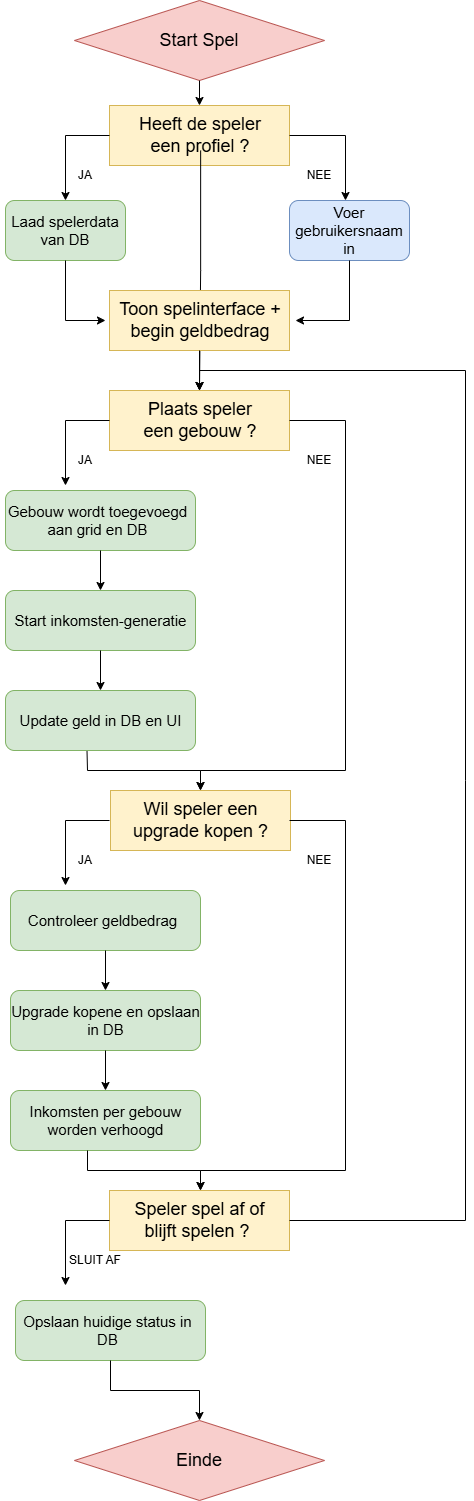

The diagram above was exported from draw.io. Its source (the exported page's mxGraphModel, read from the mxfile embedded in the PNG):
<mxGraphModel dx="3466" dy="1877" grid="1" gridSize="10" guides="1" tooltips="1" connect="1" arrows="1" fold="1" page="1" pageScale="1" pageWidth="827" pageHeight="1169" math="0" shadow="0">
  <root>
    <mxCell id="0" />
    <mxCell id="1" parent="0" />
    <mxCell id="MIeU-JPQlPAvEI3oaK3d-3" value="" style="rhombus;whiteSpace=wrap;html=1;fillColor=#f8cecc;strokeColor=#b85450;" parent="1" vertex="1">
      <mxGeometry x="289" y="10" width="250" height="80" as="geometry" />
    </mxCell>
    <mxCell id="MIeU-JPQlPAvEI3oaK3d-4" value="Start Spel" style="text;html=1;align=center;verticalAlign=middle;whiteSpace=wrap;rounded=0;fontSize=18;" parent="1" vertex="1">
      <mxGeometry x="369" y="35" width="90" height="30" as="geometry" />
    </mxCell>
    <mxCell id="MIeU-JPQlPAvEI3oaK3d-6" value="" style="rounded=0;whiteSpace=wrap;html=1;fillColor=#fff2cc;strokeColor=#d6b656;" parent="1" vertex="1">
      <mxGeometry x="324" y="115" width="180" height="60" as="geometry" />
    </mxCell>
    <mxCell id="zvcuqwJvUK44_7Hn2GgZ-14" style="edgeStyle=orthogonalEdgeStyle;rounded=0;orthogonalLoop=1;jettySize=auto;html=1;entryX=0.5;entryY=0;entryDx=0;entryDy=0;" edge="1" parent="1" source="MIeU-JPQlPAvEI3oaK3d-7" target="zvcuqwJvUK44_7Hn2GgZ-7">
      <mxGeometry relative="1" as="geometry" />
    </mxCell>
    <mxCell id="MIeU-JPQlPAvEI3oaK3d-7" value="Heeft de speler een profiel ?" style="text;html=1;align=center;verticalAlign=middle;whiteSpace=wrap;rounded=0;fontSize=18;" parent="1" vertex="1">
      <mxGeometry x="350" y="130" width="130" height="30" as="geometry" />
    </mxCell>
    <mxCell id="MIeU-JPQlPAvEI3oaK3d-9" value="" style="rounded=1;whiteSpace=wrap;html=1;fillColor=#d5e8d4;strokeColor=#82b366;" parent="1" vertex="1">
      <mxGeometry x="220" y="210" width="120" height="60" as="geometry" />
    </mxCell>
    <mxCell id="MIeU-JPQlPAvEI3oaK3d-10" value="Laad spelerdata van DB" style="text;html=1;align=center;verticalAlign=middle;whiteSpace=wrap;rounded=0;fontSize=15;" parent="1" vertex="1">
      <mxGeometry x="215" y="225" width="130" height="30" as="geometry" />
    </mxCell>
    <mxCell id="MIeU-JPQlPAvEI3oaK3d-11" value="" style="endArrow=classic;html=1;rounded=0;exitX=0;exitY=0.5;exitDx=0;exitDy=0;entryX=0.5;entryY=0;entryDx=0;entryDy=0;" parent="1" source="MIeU-JPQlPAvEI3oaK3d-6" target="MIeU-JPQlPAvEI3oaK3d-9" edge="1">
      <mxGeometry width="50" height="50" relative="1" as="geometry">
        <mxPoint x="530" y="360" as="sourcePoint" />
        <mxPoint x="580" y="310" as="targetPoint" />
        <Array as="points">
          <mxPoint x="280" y="145" />
        </Array>
      </mxGeometry>
    </mxCell>
    <mxCell id="MIeU-JPQlPAvEI3oaK3d-12" value="JA" style="text;html=1;align=center;verticalAlign=middle;whiteSpace=wrap;rounded=0;" parent="1" vertex="1">
      <mxGeometry x="270" y="170" width="60" height="30" as="geometry" />
    </mxCell>
    <mxCell id="MIeU-JPQlPAvEI3oaK3d-13" value="" style="endArrow=classic;html=1;rounded=0;exitX=1;exitY=0.5;exitDx=0;exitDy=0;" parent="1" source="MIeU-JPQlPAvEI3oaK3d-6" edge="1">
      <mxGeometry width="50" height="50" relative="1" as="geometry">
        <mxPoint x="558" y="145" as="sourcePoint" />
        <mxPoint x="560" y="210" as="targetPoint" />
        <Array as="points">
          <mxPoint x="560" y="145" />
        </Array>
      </mxGeometry>
    </mxCell>
    <mxCell id="MIeU-JPQlPAvEI3oaK3d-14" value="NEE" style="text;html=1;align=center;verticalAlign=middle;whiteSpace=wrap;rounded=0;" parent="1" vertex="1">
      <mxGeometry x="504" y="170" width="60" height="30" as="geometry" />
    </mxCell>
    <mxCell id="MIeU-JPQlPAvEI3oaK3d-15" value="" style="rounded=1;whiteSpace=wrap;html=1;fillColor=#dae8fc;strokeColor=#6c8ebf;" parent="1" vertex="1">
      <mxGeometry x="504" y="210" width="120" height="60" as="geometry" />
    </mxCell>
    <mxCell id="MIeU-JPQlPAvEI3oaK3d-16" value="Voer gebruikersnaam in" style="text;html=1;align=center;verticalAlign=middle;whiteSpace=wrap;rounded=0;fontSize=15;" parent="1" vertex="1">
      <mxGeometry x="504" y="225" width="120" height="30" as="geometry" />
    </mxCell>
    <mxCell id="zvcuqwJvUK44_7Hn2GgZ-2" value="" style="endArrow=classic;html=1;rounded=0;exitX=0.5;exitY=1;exitDx=0;exitDy=0;entryX=0.5;entryY=0;entryDx=0;entryDy=0;" edge="1" parent="1" source="MIeU-JPQlPAvEI3oaK3d-3" target="MIeU-JPQlPAvEI3oaK3d-6">
      <mxGeometry width="50" height="50" relative="1" as="geometry">
        <mxPoint x="500" y="370" as="sourcePoint" />
        <mxPoint x="550" y="320" as="targetPoint" />
      </mxGeometry>
    </mxCell>
    <mxCell id="zvcuqwJvUK44_7Hn2GgZ-3" value="" style="rounded=0;whiteSpace=wrap;html=1;fillColor=#fff2cc;strokeColor=#d6b656;" vertex="1" parent="1">
      <mxGeometry x="324" y="300" width="180" height="60" as="geometry" />
    </mxCell>
    <mxCell id="zvcuqwJvUK44_7Hn2GgZ-4" value="Toon spelinterface + begin geldbedrag" style="text;html=1;align=center;verticalAlign=middle;whiteSpace=wrap;rounded=0;fontSize=18;" vertex="1" parent="1">
      <mxGeometry x="320" y="315" width="190" height="30" as="geometry" />
    </mxCell>
    <mxCell id="zvcuqwJvUK44_7Hn2GgZ-5" value="" style="endArrow=classic;html=1;rounded=0;exitX=0.5;exitY=1;exitDx=0;exitDy=0;entryX=0;entryY=0.5;entryDx=0;entryDy=0;" edge="1" parent="1" source="MIeU-JPQlPAvEI3oaK3d-9" target="zvcuqwJvUK44_7Hn2GgZ-4">
      <mxGeometry width="50" height="50" relative="1" as="geometry">
        <mxPoint x="500" y="370" as="sourcePoint" />
        <mxPoint x="550" y="320" as="targetPoint" />
        <Array as="points">
          <mxPoint x="280" y="330" />
        </Array>
      </mxGeometry>
    </mxCell>
    <mxCell id="zvcuqwJvUK44_7Hn2GgZ-6" value="" style="endArrow=classic;html=1;rounded=0;exitX=0.5;exitY=1;exitDx=0;exitDy=0;entryX=1;entryY=0.5;entryDx=0;entryDy=0;" edge="1" parent="1" source="MIeU-JPQlPAvEI3oaK3d-15" target="zvcuqwJvUK44_7Hn2GgZ-4">
      <mxGeometry width="50" height="50" relative="1" as="geometry">
        <mxPoint x="500" y="370" as="sourcePoint" />
        <mxPoint x="550" y="320" as="targetPoint" />
        <Array as="points">
          <mxPoint x="564" y="330" />
        </Array>
      </mxGeometry>
    </mxCell>
    <mxCell id="zvcuqwJvUK44_7Hn2GgZ-7" value="" style="rounded=0;whiteSpace=wrap;html=1;fillColor=#fff2cc;strokeColor=#d6b656;" vertex="1" parent="1">
      <mxGeometry x="324" y="400" width="180" height="60" as="geometry" />
    </mxCell>
    <mxCell id="zvcuqwJvUK44_7Hn2GgZ-8" value="Plaats speler een gebouw ?" style="text;html=1;align=center;verticalAlign=middle;whiteSpace=wrap;rounded=0;fontSize=18;" vertex="1" parent="1">
      <mxGeometry x="350" y="415" width="130" height="30" as="geometry" />
    </mxCell>
    <mxCell id="zvcuqwJvUK44_7Hn2GgZ-9" value="" style="endArrow=classic;html=1;rounded=0;exitX=0;exitY=0.5;exitDx=0;exitDy=0;entryX=0.5;entryY=0;entryDx=0;entryDy=0;" edge="1" parent="1">
      <mxGeometry width="50" height="50" relative="1" as="geometry">
        <mxPoint x="324" y="430" as="sourcePoint" />
        <mxPoint x="280" y="495" as="targetPoint" />
        <Array as="points">
          <mxPoint x="280" y="430" />
        </Array>
      </mxGeometry>
    </mxCell>
    <mxCell id="zvcuqwJvUK44_7Hn2GgZ-10" value="JA" style="text;html=1;align=center;verticalAlign=middle;whiteSpace=wrap;rounded=0;" vertex="1" parent="1">
      <mxGeometry x="270" y="455" width="60" height="30" as="geometry" />
    </mxCell>
    <mxCell id="zvcuqwJvUK44_7Hn2GgZ-11" value="" style="endArrow=classic;html=1;rounded=0;exitX=1;exitY=0.5;exitDx=0;exitDy=0;entryX=0.5;entryY=0;entryDx=0;entryDy=0;" edge="1" parent="1" target="zvcuqwJvUK44_7Hn2GgZ-27">
      <mxGeometry width="50" height="50" relative="1" as="geometry">
        <mxPoint x="504" y="430" as="sourcePoint" />
        <mxPoint x="560" y="495" as="targetPoint" />
        <Array as="points">
          <mxPoint x="560" y="430" />
          <mxPoint x="560" y="780" />
          <mxPoint x="415" y="780" />
        </Array>
      </mxGeometry>
    </mxCell>
    <mxCell id="zvcuqwJvUK44_7Hn2GgZ-12" value="NEE" style="text;html=1;align=center;verticalAlign=middle;whiteSpace=wrap;rounded=0;" vertex="1" parent="1">
      <mxGeometry x="504" y="455" width="60" height="30" as="geometry" />
    </mxCell>
    <mxCell id="zvcuqwJvUK44_7Hn2GgZ-13" value="" style="endArrow=classic;html=1;rounded=0;exitX=0.5;exitY=1;exitDx=0;exitDy=0;entryX=0.5;entryY=0;entryDx=0;entryDy=0;" edge="1" parent="1" source="zvcuqwJvUK44_7Hn2GgZ-3" target="zvcuqwJvUK44_7Hn2GgZ-7">
      <mxGeometry width="50" height="50" relative="1" as="geometry">
        <mxPoint x="410" y="100" as="sourcePoint" />
        <mxPoint x="280" y="370" as="targetPoint" />
      </mxGeometry>
    </mxCell>
    <mxCell id="zvcuqwJvUK44_7Hn2GgZ-16" value="" style="rounded=1;whiteSpace=wrap;html=1;fillColor=#d5e8d4;strokeColor=#82b366;" vertex="1" parent="1">
      <mxGeometry x="220" y="500" width="190" height="60" as="geometry" />
    </mxCell>
    <mxCell id="zvcuqwJvUK44_7Hn2GgZ-17" value="Gebouw wordt toegevoegd aan grid en DB" style="text;html=1;align=center;verticalAlign=middle;whiteSpace=wrap;rounded=0;fontSize=15;" vertex="1" parent="1">
      <mxGeometry x="215" y="515" width="195" height="30" as="geometry" />
    </mxCell>
    <mxCell id="zvcuqwJvUK44_7Hn2GgZ-21" value="" style="rounded=1;whiteSpace=wrap;html=1;fillColor=#d5e8d4;strokeColor=#82b366;" vertex="1" parent="1">
      <mxGeometry x="220" y="600" width="190" height="60" as="geometry" />
    </mxCell>
    <mxCell id="zvcuqwJvUK44_7Hn2GgZ-22" value="Start inkomsten-generatie" style="text;html=1;align=center;verticalAlign=middle;whiteSpace=wrap;rounded=0;fontSize=15;" vertex="1" parent="1">
      <mxGeometry x="217.5" y="615" width="195" height="30" as="geometry" />
    </mxCell>
    <mxCell id="zvcuqwJvUK44_7Hn2GgZ-23" value="" style="endArrow=classic;html=1;rounded=0;exitX=0.5;exitY=1;exitDx=0;exitDy=0;" edge="1" parent="1" source="zvcuqwJvUK44_7Hn2GgZ-16" target="zvcuqwJvUK44_7Hn2GgZ-21">
      <mxGeometry width="50" height="50" relative="1" as="geometry">
        <mxPoint x="500" y="770" as="sourcePoint" />
        <mxPoint x="550" y="720" as="targetPoint" />
      </mxGeometry>
    </mxCell>
    <mxCell id="zvcuqwJvUK44_7Hn2GgZ-24" value="" style="rounded=1;whiteSpace=wrap;html=1;fillColor=#d5e8d4;strokeColor=#82b366;" vertex="1" parent="1">
      <mxGeometry x="220" y="700" width="190" height="60" as="geometry" />
    </mxCell>
    <mxCell id="zvcuqwJvUK44_7Hn2GgZ-25" value="Update geld in DB en UI" style="text;html=1;align=center;verticalAlign=middle;whiteSpace=wrap;rounded=0;fontSize=15;" vertex="1" parent="1">
      <mxGeometry x="217.5" y="715" width="195" height="30" as="geometry" />
    </mxCell>
    <mxCell id="zvcuqwJvUK44_7Hn2GgZ-26" value="" style="endArrow=classic;html=1;rounded=0;exitX=0.5;exitY=1;exitDx=0;exitDy=0;" edge="1" parent="1" target="zvcuqwJvUK44_7Hn2GgZ-24">
      <mxGeometry width="50" height="50" relative="1" as="geometry">
        <mxPoint x="315" y="660" as="sourcePoint" />
        <mxPoint x="550" y="820" as="targetPoint" />
      </mxGeometry>
    </mxCell>
    <mxCell id="zvcuqwJvUK44_7Hn2GgZ-27" value="" style="rounded=0;whiteSpace=wrap;html=1;fillColor=#fff2cc;strokeColor=#d6b656;" vertex="1" parent="1">
      <mxGeometry x="325" y="800" width="180" height="60" as="geometry" />
    </mxCell>
    <mxCell id="zvcuqwJvUK44_7Hn2GgZ-28" value="Wil speler een upgrade kopen ?" style="text;html=1;align=center;verticalAlign=middle;whiteSpace=wrap;rounded=0;fontSize=18;" vertex="1" parent="1">
      <mxGeometry x="345.5" y="815" width="139" height="30" as="geometry" />
    </mxCell>
    <mxCell id="zvcuqwJvUK44_7Hn2GgZ-29" value="" style="endArrow=classic;html=1;rounded=0;exitX=0.429;exitY=1.008;exitDx=0;exitDy=0;entryX=0.5;entryY=0;entryDx=0;entryDy=0;exitPerimeter=0;" edge="1" parent="1" source="zvcuqwJvUK44_7Hn2GgZ-24" target="zvcuqwJvUK44_7Hn2GgZ-27">
      <mxGeometry width="50" height="50" relative="1" as="geometry">
        <mxPoint x="280" y="970" as="sourcePoint" />
        <mxPoint x="320" y="1030" as="targetPoint" />
        <Array as="points">
          <mxPoint x="302" y="780" />
          <mxPoint x="415" y="780" />
        </Array>
      </mxGeometry>
    </mxCell>
    <mxCell id="zvcuqwJvUK44_7Hn2GgZ-30" value="" style="endArrow=classic;html=1;rounded=0;exitX=0;exitY=0.5;exitDx=0;exitDy=0;entryX=0.5;entryY=0;entryDx=0;entryDy=0;" edge="1" parent="1">
      <mxGeometry width="50" height="50" relative="1" as="geometry">
        <mxPoint x="324" y="830" as="sourcePoint" />
        <mxPoint x="280" y="895" as="targetPoint" />
        <Array as="points">
          <mxPoint x="280" y="830" />
        </Array>
      </mxGeometry>
    </mxCell>
    <mxCell id="zvcuqwJvUK44_7Hn2GgZ-31" value="JA" style="text;html=1;align=center;verticalAlign=middle;whiteSpace=wrap;rounded=0;" vertex="1" parent="1">
      <mxGeometry x="270" y="855" width="60" height="30" as="geometry" />
    </mxCell>
    <mxCell id="zvcuqwJvUK44_7Hn2GgZ-33" value="NEE" style="text;html=1;align=center;verticalAlign=middle;whiteSpace=wrap;rounded=0;" vertex="1" parent="1">
      <mxGeometry x="504" y="855" width="60" height="30" as="geometry" />
    </mxCell>
    <mxCell id="zvcuqwJvUK44_7Hn2GgZ-34" value="" style="rounded=1;whiteSpace=wrap;html=1;fillColor=#d5e8d4;strokeColor=#82b366;" vertex="1" parent="1">
      <mxGeometry x="225" y="900" width="190" height="60" as="geometry" />
    </mxCell>
    <mxCell id="zvcuqwJvUK44_7Hn2GgZ-35" value="Controleer geldbedrag" style="text;html=1;align=center;verticalAlign=middle;whiteSpace=wrap;rounded=0;fontSize=15;" vertex="1" parent="1">
      <mxGeometry x="220" y="915" width="195" height="30" as="geometry" />
    </mxCell>
    <mxCell id="zvcuqwJvUK44_7Hn2GgZ-36" value="" style="rounded=1;whiteSpace=wrap;html=1;fillColor=#d5e8d4;strokeColor=#82b366;" vertex="1" parent="1">
      <mxGeometry x="225" y="1000" width="190" height="60" as="geometry" />
    </mxCell>
    <mxCell id="zvcuqwJvUK44_7Hn2GgZ-37" value="Upgrade kopene en opslaan in DB" style="text;html=1;align=center;verticalAlign=middle;whiteSpace=wrap;rounded=0;fontSize=15;" vertex="1" parent="1">
      <mxGeometry x="222.5" y="1015" width="195" height="30" as="geometry" />
    </mxCell>
    <mxCell id="zvcuqwJvUK44_7Hn2GgZ-38" value="" style="endArrow=classic;html=1;rounded=0;exitX=0.5;exitY=1;exitDx=0;exitDy=0;" edge="1" parent="1" target="zvcuqwJvUK44_7Hn2GgZ-36">
      <mxGeometry width="50" height="50" relative="1" as="geometry">
        <mxPoint x="320" y="960" as="sourcePoint" />
        <mxPoint x="555" y="1120" as="targetPoint" />
      </mxGeometry>
    </mxCell>
    <mxCell id="zvcuqwJvUK44_7Hn2GgZ-39" value="" style="rounded=1;whiteSpace=wrap;html=1;fillColor=#d5e8d4;strokeColor=#82b366;" vertex="1" parent="1">
      <mxGeometry x="225" y="1100" width="190" height="60" as="geometry" />
    </mxCell>
    <mxCell id="zvcuqwJvUK44_7Hn2GgZ-40" value="Inkomsten per gebouw worden verhoogd" style="text;html=1;align=center;verticalAlign=middle;whiteSpace=wrap;rounded=0;fontSize=15;" vertex="1" parent="1">
      <mxGeometry x="222.5" y="1115" width="195" height="30" as="geometry" />
    </mxCell>
    <mxCell id="zvcuqwJvUK44_7Hn2GgZ-41" value="" style="endArrow=classic;html=1;rounded=0;exitX=0.5;exitY=1;exitDx=0;exitDy=0;" edge="1" parent="1" target="zvcuqwJvUK44_7Hn2GgZ-39">
      <mxGeometry width="50" height="50" relative="1" as="geometry">
        <mxPoint x="320" y="1060" as="sourcePoint" />
        <mxPoint x="555" y="1220" as="targetPoint" />
      </mxGeometry>
    </mxCell>
    <mxCell id="zvcuqwJvUK44_7Hn2GgZ-42" value="" style="rounded=0;whiteSpace=wrap;html=1;fillColor=#fff2cc;strokeColor=#d6b656;" vertex="1" parent="1">
      <mxGeometry x="324" y="1200" width="180" height="60" as="geometry" />
    </mxCell>
    <mxCell id="zvcuqwJvUK44_7Hn2GgZ-43" value="" style="endArrow=classic;html=1;rounded=0;exitX=0.429;exitY=1.008;exitDx=0;exitDy=0;entryX=0.5;entryY=0;entryDx=0;entryDy=0;exitPerimeter=0;" edge="1" parent="1">
      <mxGeometry width="50" height="50" relative="1" as="geometry">
        <mxPoint x="302" y="1160" as="sourcePoint" />
        <mxPoint x="415" y="1200" as="targetPoint" />
        <Array as="points">
          <mxPoint x="302" y="1180" />
          <mxPoint x="415" y="1180" />
        </Array>
      </mxGeometry>
    </mxCell>
    <mxCell id="zvcuqwJvUK44_7Hn2GgZ-44" value="" style="endArrow=classic;html=1;rounded=0;exitX=1;exitY=0.5;exitDx=0;exitDy=0;entryX=0.5;entryY=0;entryDx=0;entryDy=0;" edge="1" parent="1">
      <mxGeometry width="50" height="50" relative="1" as="geometry">
        <mxPoint x="504" y="830" as="sourcePoint" />
        <mxPoint x="415" y="1200" as="targetPoint" />
        <Array as="points">
          <mxPoint x="560" y="830" />
          <mxPoint x="560" y="1180" />
          <mxPoint x="415" y="1180" />
        </Array>
      </mxGeometry>
    </mxCell>
    <mxCell id="zvcuqwJvUK44_7Hn2GgZ-45" value="Speler spel af of blijft spelen ?&amp;nbsp;" style="text;html=1;align=center;verticalAlign=middle;whiteSpace=wrap;rounded=0;fontSize=18;" vertex="1" parent="1">
      <mxGeometry x="344.5" y="1215" width="139" height="30" as="geometry" />
    </mxCell>
    <mxCell id="zvcuqwJvUK44_7Hn2GgZ-46" value="" style="endArrow=classic;html=1;rounded=0;exitX=0;exitY=0.5;exitDx=0;exitDy=0;entryX=0.5;entryY=0;entryDx=0;entryDy=0;" edge="1" parent="1">
      <mxGeometry width="50" height="50" relative="1" as="geometry">
        <mxPoint x="324" y="1230" as="sourcePoint" />
        <mxPoint x="280" y="1295" as="targetPoint" />
        <Array as="points">
          <mxPoint x="280" y="1230" />
        </Array>
      </mxGeometry>
    </mxCell>
    <mxCell id="zvcuqwJvUK44_7Hn2GgZ-47" value="SLUIT AF" style="text;html=1;align=center;verticalAlign=middle;whiteSpace=wrap;rounded=0;" vertex="1" parent="1">
      <mxGeometry x="280" y="1255" width="60" height="30" as="geometry" />
    </mxCell>
    <mxCell id="zvcuqwJvUK44_7Hn2GgZ-49" value="" style="rounded=1;whiteSpace=wrap;html=1;fillColor=#d5e8d4;strokeColor=#82b366;" vertex="1" parent="1">
      <mxGeometry x="230" y="1310" width="190" height="60" as="geometry" />
    </mxCell>
    <mxCell id="zvcuqwJvUK44_7Hn2GgZ-50" value="Opslaan huidige status in DB" style="text;html=1;align=center;verticalAlign=middle;whiteSpace=wrap;rounded=0;fontSize=15;" vertex="1" parent="1">
      <mxGeometry x="225" y="1325" width="195" height="30" as="geometry" />
    </mxCell>
    <mxCell id="zvcuqwJvUK44_7Hn2GgZ-51" value="" style="rhombus;whiteSpace=wrap;html=1;fillColor=#f8cecc;strokeColor=#b85450;" vertex="1" parent="1">
      <mxGeometry x="289" y="1430" width="250" height="80" as="geometry" />
    </mxCell>
    <mxCell id="zvcuqwJvUK44_7Hn2GgZ-52" value="Einde" style="text;html=1;align=center;verticalAlign=middle;whiteSpace=wrap;rounded=0;fontSize=18;" vertex="1" parent="1">
      <mxGeometry x="369" y="1455" width="90" height="30" as="geometry" />
    </mxCell>
    <mxCell id="zvcuqwJvUK44_7Hn2GgZ-53" value="" style="endArrow=classic;html=1;rounded=0;exitX=0.5;exitY=1;exitDx=0;exitDy=0;entryX=0.5;entryY=0;entryDx=0;entryDy=0;" edge="1" parent="1" source="zvcuqwJvUK44_7Hn2GgZ-49" target="zvcuqwJvUK44_7Hn2GgZ-51">
      <mxGeometry width="50" height="50" relative="1" as="geometry">
        <mxPoint x="470" y="1300" as="sourcePoint" />
        <mxPoint x="520" y="1250" as="targetPoint" />
        <Array as="points">
          <mxPoint x="325" y="1400" />
          <mxPoint x="414" y="1400" />
        </Array>
      </mxGeometry>
    </mxCell>
    <mxCell id="zvcuqwJvUK44_7Hn2GgZ-54" value="" style="endArrow=classic;html=1;rounded=0;exitX=1;exitY=0.5;exitDx=0;exitDy=0;entryX=0.5;entryY=0;entryDx=0;entryDy=0;" edge="1" parent="1" source="zvcuqwJvUK44_7Hn2GgZ-42" target="zvcuqwJvUK44_7Hn2GgZ-7">
      <mxGeometry width="50" height="50" relative="1" as="geometry">
        <mxPoint x="600" y="1050" as="sourcePoint" />
        <mxPoint x="650" y="1000" as="targetPoint" />
        <Array as="points">
          <mxPoint x="680" y="1230" />
          <mxPoint x="680" y="790" />
          <mxPoint x="680" y="380" />
          <mxPoint x="414" y="380" />
        </Array>
      </mxGeometry>
    </mxCell>
  </root>
</mxGraphModel>